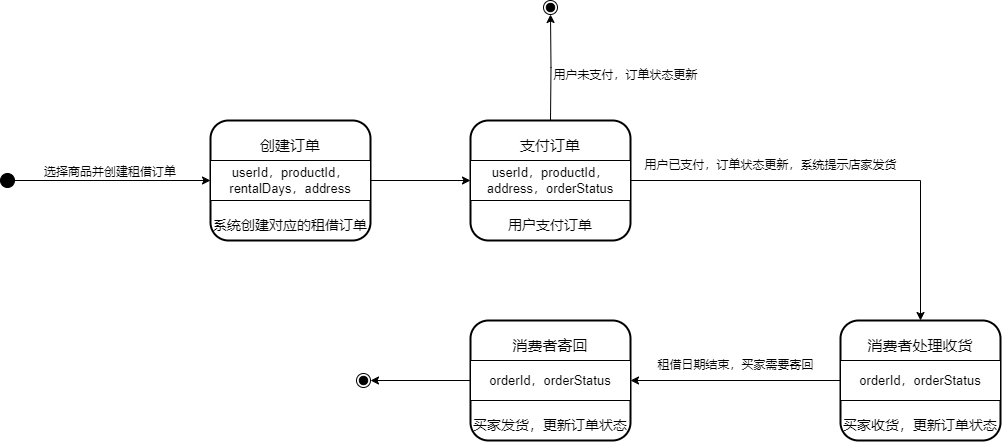

The diagram above was exported from draw.io. Its source (the exported page's mxGraphModel, read from the mxfile embedded in the PNG):
<mxGraphModel dx="1863" dy="-555" grid="1" gridSize="10" guides="1" tooltips="1" connect="1" arrows="1" fold="1" page="1" pageScale="1" pageWidth="827" pageHeight="1169" math="0" shadow="0">
  <root>
    <mxCell id="0" />
    <mxCell id="1" parent="0" />
    <mxCell id="twIJwJkVw6heCSYiGjzs-1" value="" style="ellipse;shape=endState;fillColor=strokeColor;" parent="1" vertex="1">
      <mxGeometry x="-247" y="1720" width="14" height="14" as="geometry" />
    </mxCell>
    <mxCell id="twIJwJkVw6heCSYiGjzs-2" value="" style="group;strokeWidth=11;" parent="1" vertex="1" connectable="0">
      <mxGeometry x="-580" y="1840" width="160" height="120" as="geometry" />
    </mxCell>
    <mxCell id="twIJwJkVw6heCSYiGjzs-3" value="" style="rounded=1;whiteSpace=wrap;html=1;strokeWidth=2;" parent="twIJwJkVw6heCSYiGjzs-2" vertex="1">
      <mxGeometry width="160" height="120" as="geometry" />
    </mxCell>
    <mxCell id="twIJwJkVw6heCSYiGjzs-4" value="" style="verticalLabelPosition=bottom;verticalAlign=top;html=1;shape=mxgraph.basic.rect;fillColor2=none;strokeWidth=1;size=20;indent=5;" parent="twIJwJkVw6heCSYiGjzs-2" vertex="1">
      <mxGeometry y="40" width="160" height="40" as="geometry" />
    </mxCell>
    <mxCell id="twIJwJkVw6heCSYiGjzs-5" value="&lt;span style=&quot;font-size: 15px;&quot;&gt;创建订单&lt;/span&gt;" style="text;html=1;align=center;verticalAlign=middle;whiteSpace=wrap;rounded=0;" parent="twIJwJkVw6heCSYiGjzs-2" vertex="1">
      <mxGeometry y="10" width="160" height="30" as="geometry" />
    </mxCell>
    <mxCell id="twIJwJkVw6heCSYiGjzs-6" value="&lt;span style=&quot;font-size: 13px;&quot;&gt;userId，productId，rentalDays，address&lt;/span&gt;" style="text;html=1;align=center;verticalAlign=middle;whiteSpace=wrap;rounded=0;" parent="twIJwJkVw6heCSYiGjzs-2" vertex="1">
      <mxGeometry y="45" width="160" height="30" as="geometry" />
    </mxCell>
    <mxCell id="twIJwJkVw6heCSYiGjzs-7" value="&lt;span style=&quot;font-size: 14px;&quot;&gt;系统创建对应的租借订单&lt;/span&gt;" style="text;html=1;align=center;verticalAlign=middle;whiteSpace=wrap;rounded=0;" parent="twIJwJkVw6heCSYiGjzs-2" vertex="1">
      <mxGeometry y="90" width="160" height="30" as="geometry" />
    </mxCell>
    <mxCell id="twIJwJkVw6heCSYiGjzs-8" style="edgeStyle=orthogonalEdgeStyle;rounded=0;orthogonalLoop=1;jettySize=auto;html=1;entryX=0;entryY=0.5;entryDx=0;entryDy=0;" parent="1" source="twIJwJkVw6heCSYiGjzs-9" target="twIJwJkVw6heCSYiGjzs-6" edge="1">
      <mxGeometry relative="1" as="geometry" />
    </mxCell>
    <mxCell id="twIJwJkVw6heCSYiGjzs-9" value="" style="ellipse;fillColor=strokeColor;" parent="1" vertex="1">
      <mxGeometry x="-790" y="1893" width="14" height="14" as="geometry" />
    </mxCell>
    <mxCell id="twIJwJkVw6heCSYiGjzs-10" value="选择商品并创建租借订单" style="text;html=1;align=center;verticalAlign=middle;whiteSpace=wrap;rounded=0;" parent="1" vertex="1">
      <mxGeometry x="-760" y="1877" width="160" height="30" as="geometry" />
    </mxCell>
    <mxCell id="twIJwJkVw6heCSYiGjzs-11" value="" style="group;strokeWidth=11;" parent="1" vertex="1" connectable="0">
      <mxGeometry x="-320" y="1840" width="160" height="120" as="geometry" />
    </mxCell>
    <mxCell id="twIJwJkVw6heCSYiGjzs-12" value="" style="rounded=1;whiteSpace=wrap;html=1;strokeWidth=2;" parent="twIJwJkVw6heCSYiGjzs-11" vertex="1">
      <mxGeometry width="160" height="120" as="geometry" />
    </mxCell>
    <mxCell id="twIJwJkVw6heCSYiGjzs-13" value="" style="verticalLabelPosition=bottom;verticalAlign=top;html=1;shape=mxgraph.basic.rect;fillColor2=none;strokeWidth=1;size=20;indent=5;" parent="twIJwJkVw6heCSYiGjzs-11" vertex="1">
      <mxGeometry y="40" width="160" height="40" as="geometry" />
    </mxCell>
    <mxCell id="twIJwJkVw6heCSYiGjzs-14" value="&lt;span style=&quot;font-size: 15px;&quot;&gt;支付订单&lt;/span&gt;" style="text;html=1;align=center;verticalAlign=middle;whiteSpace=wrap;rounded=0;" parent="twIJwJkVw6heCSYiGjzs-11" vertex="1">
      <mxGeometry y="10" width="160" height="30" as="geometry" />
    </mxCell>
    <mxCell id="twIJwJkVw6heCSYiGjzs-15" value="&lt;span style=&quot;font-size: 13px;&quot;&gt;userId，productId，address，orderStatus&lt;/span&gt;" style="text;html=1;align=center;verticalAlign=middle;whiteSpace=wrap;rounded=0;" parent="twIJwJkVw6heCSYiGjzs-11" vertex="1">
      <mxGeometry y="45" width="160" height="30" as="geometry" />
    </mxCell>
    <mxCell id="twIJwJkVw6heCSYiGjzs-16" value="&lt;span style=&quot;font-size: 14px;&quot;&gt;用户支付订单&lt;/span&gt;" style="text;html=1;align=center;verticalAlign=middle;whiteSpace=wrap;rounded=0;" parent="twIJwJkVw6heCSYiGjzs-11" vertex="1">
      <mxGeometry y="90" width="160" height="30" as="geometry" />
    </mxCell>
    <mxCell id="twIJwJkVw6heCSYiGjzs-19" style="edgeStyle=orthogonalEdgeStyle;rounded=0;orthogonalLoop=1;jettySize=auto;html=1;" parent="1" source="twIJwJkVw6heCSYiGjzs-6" target="twIJwJkVw6heCSYiGjzs-15" edge="1">
      <mxGeometry relative="1" as="geometry" />
    </mxCell>
    <mxCell id="twIJwJkVw6heCSYiGjzs-22" value="用户未支付，订单状态更新" style="text;html=1;align=center;verticalAlign=middle;resizable=0;points=[];autosize=1;strokeColor=none;fillColor=none;" parent="1" vertex="1">
      <mxGeometry x="-250" y="1780" width="170" height="30" as="geometry" />
    </mxCell>
    <mxCell id="twIJwJkVw6heCSYiGjzs-23" value="用户已支付，订单状态更新，系统提示店家发货" style="text;html=1;align=center;verticalAlign=middle;resizable=0;points=[];autosize=1;strokeColor=none;fillColor=none;" parent="1" vertex="1">
      <mxGeometry x="-160" y="1870" width="280" height="30" as="geometry" />
    </mxCell>
    <mxCell id="twIJwJkVw6heCSYiGjzs-25" style="edgeStyle=orthogonalEdgeStyle;rounded=0;orthogonalLoop=1;jettySize=auto;html=1;entryX=0.5;entryY=1;entryDx=0;entryDy=0;" parent="1" target="twIJwJkVw6heCSYiGjzs-1" edge="1">
      <mxGeometry relative="1" as="geometry">
        <mxPoint x="-240" y="1840" as="sourcePoint" />
      </mxGeometry>
    </mxCell>
    <mxCell id="twIJwJkVw6heCSYiGjzs-33" style="edgeStyle=orthogonalEdgeStyle;rounded=0;orthogonalLoop=1;jettySize=auto;html=1;entryX=0.5;entryY=0;entryDx=0;entryDy=0;" parent="1" source="twIJwJkVw6heCSYiGjzs-15" target="twIJwJkVw6heCSYiGjzs-35" edge="1">
      <mxGeometry relative="1" as="geometry">
        <mxPoint x="50" y="1900" as="targetPoint" />
      </mxGeometry>
    </mxCell>
    <mxCell id="twIJwJkVw6heCSYiGjzs-34" value="" style="group;strokeWidth=11;" parent="1" vertex="1" connectable="0">
      <mxGeometry x="50" y="2040" width="160" height="120" as="geometry" />
    </mxCell>
    <mxCell id="twIJwJkVw6heCSYiGjzs-35" value="" style="rounded=1;whiteSpace=wrap;html=1;strokeWidth=2;" parent="twIJwJkVw6heCSYiGjzs-34" vertex="1">
      <mxGeometry width="160" height="120" as="geometry" />
    </mxCell>
    <mxCell id="twIJwJkVw6heCSYiGjzs-36" value="" style="verticalLabelPosition=bottom;verticalAlign=top;html=1;shape=mxgraph.basic.rect;fillColor2=none;strokeWidth=1;size=20;indent=5;" parent="twIJwJkVw6heCSYiGjzs-34" vertex="1">
      <mxGeometry y="40" width="160" height="40" as="geometry" />
    </mxCell>
    <mxCell id="twIJwJkVw6heCSYiGjzs-37" value="&lt;span style=&quot;font-size: 15px;&quot;&gt;消费者处理收货&lt;/span&gt;" style="text;html=1;align=center;verticalAlign=middle;whiteSpace=wrap;rounded=0;" parent="twIJwJkVw6heCSYiGjzs-34" vertex="1">
      <mxGeometry y="10" width="160" height="30" as="geometry" />
    </mxCell>
    <mxCell id="twIJwJkVw6heCSYiGjzs-38" value="&lt;span style=&quot;font-size: 13px;&quot;&gt;orderId，orderStatus&lt;/span&gt;" style="text;html=1;align=center;verticalAlign=middle;whiteSpace=wrap;rounded=0;" parent="twIJwJkVw6heCSYiGjzs-34" vertex="1">
      <mxGeometry y="45" width="160" height="30" as="geometry" />
    </mxCell>
    <mxCell id="twIJwJkVw6heCSYiGjzs-39" value="&lt;span style=&quot;font-size: 14px;&quot;&gt;买家收货，更新订单状态&lt;/span&gt;" style="text;html=1;align=center;verticalAlign=middle;whiteSpace=wrap;rounded=0;" parent="twIJwJkVw6heCSYiGjzs-34" vertex="1">
      <mxGeometry y="90" width="160" height="30" as="geometry" />
    </mxCell>
    <mxCell id="twIJwJkVw6heCSYiGjzs-42" value="" style="group;strokeWidth=11;" parent="1" vertex="1" connectable="0">
      <mxGeometry x="-320" y="2040" width="160" height="120" as="geometry" />
    </mxCell>
    <mxCell id="twIJwJkVw6heCSYiGjzs-43" value="" style="rounded=1;whiteSpace=wrap;html=1;strokeWidth=2;" parent="twIJwJkVw6heCSYiGjzs-42" vertex="1">
      <mxGeometry width="160" height="120" as="geometry" />
    </mxCell>
    <mxCell id="twIJwJkVw6heCSYiGjzs-44" value="" style="verticalLabelPosition=bottom;verticalAlign=top;html=1;shape=mxgraph.basic.rect;fillColor2=none;strokeWidth=1;size=20;indent=5;" parent="twIJwJkVw6heCSYiGjzs-42" vertex="1">
      <mxGeometry y="40" width="160" height="40" as="geometry" />
    </mxCell>
    <mxCell id="twIJwJkVw6heCSYiGjzs-45" value="&lt;span style=&quot;font-size: 15px;&quot;&gt;消费者寄回&lt;/span&gt;" style="text;html=1;align=center;verticalAlign=middle;whiteSpace=wrap;rounded=0;" parent="twIJwJkVw6heCSYiGjzs-42" vertex="1">
      <mxGeometry y="10" width="160" height="30" as="geometry" />
    </mxCell>
    <mxCell id="twIJwJkVw6heCSYiGjzs-46" value="&lt;span style=&quot;font-size: 13px;&quot;&gt;orderId，orderStatus&lt;/span&gt;" style="text;html=1;align=center;verticalAlign=middle;whiteSpace=wrap;rounded=0;" parent="twIJwJkVw6heCSYiGjzs-42" vertex="1">
      <mxGeometry y="45" width="160" height="30" as="geometry" />
    </mxCell>
    <mxCell id="twIJwJkVw6heCSYiGjzs-47" value="&lt;span style=&quot;font-size: 14px;&quot;&gt;买家发货，更新订单状态&lt;/span&gt;" style="text;html=1;align=center;verticalAlign=middle;whiteSpace=wrap;rounded=0;" parent="twIJwJkVw6heCSYiGjzs-42" vertex="1">
      <mxGeometry y="90" width="160" height="30" as="geometry" />
    </mxCell>
    <mxCell id="twIJwJkVw6heCSYiGjzs-49" style="edgeStyle=orthogonalEdgeStyle;rounded=0;orthogonalLoop=1;jettySize=auto;html=1;entryX=1;entryY=0.5;entryDx=0;entryDy=0;" parent="1" source="twIJwJkVw6heCSYiGjzs-38" target="twIJwJkVw6heCSYiGjzs-46" edge="1">
      <mxGeometry relative="1" as="geometry" />
    </mxCell>
    <mxCell id="twIJwJkVw6heCSYiGjzs-50" value="租借日期结束，买家需要寄回" style="text;html=1;align=center;verticalAlign=middle;resizable=0;points=[];autosize=1;strokeColor=none;fillColor=none;" parent="1" vertex="1">
      <mxGeometry x="-145" y="2070" width="180" height="30" as="geometry" />
    </mxCell>
    <mxCell id="twIJwJkVw6heCSYiGjzs-57" style="edgeStyle=orthogonalEdgeStyle;rounded=0;orthogonalLoop=1;jettySize=auto;html=1;" parent="1" source="twIJwJkVw6heCSYiGjzs-46" edge="1">
      <mxGeometry relative="1" as="geometry">
        <mxPoint x="-420" y="2100" as="targetPoint" />
      </mxGeometry>
    </mxCell>
    <mxCell id="twIJwJkVw6heCSYiGjzs-58" value="" style="ellipse;shape=endState;fillColor=strokeColor;" parent="1" vertex="1">
      <mxGeometry x="-434" y="2093" width="14" height="14" as="geometry" />
    </mxCell>
  </root>
</mxGraphModel>